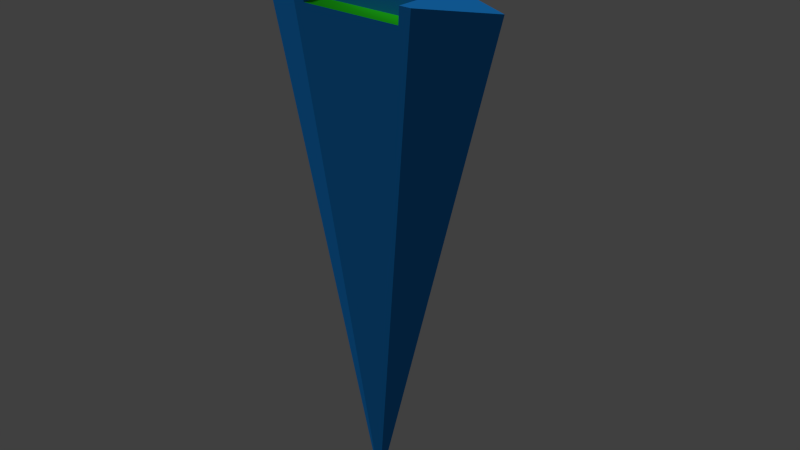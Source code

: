 # Source: simple_craft.blend  (saved by Blender 2.72.0; exported with 4.5.12 LTS)
import bpy
from mathutils import Matrix  # noqa: F401  (used for matrix-valued properties, if any)

bpy.ops.wm.read_factory_settings(use_empty=True)
scene = bpy.context.scene
scene.name = 'Scene'

# ---- collections
col_collection_1 = bpy.data.collections.new('Collection 1'); scene.collection.children.link(col_collection_1)

# ---- materials (node trees are filled in below, after node groups)
mat_hull = bpy.data.materials.new('Hull')
mat_hull.alpha_threshold = 0.0
mat_hull.use_transparent_shadow = False
mat_hull.diffuse_color = (0.01603, 0.2728, 0.8, 1.0)
mat_hull.specular_color = (0.1124, 0.7081, 1.0)
mat_hull.roughness = 0.5
mat_engine = bpy.data.materials.new('Engine')
mat_engine.alpha_threshold = 0.0
mat_engine.use_transparent_shadow = False
mat_engine.diffuse_color = (0.02654, 0.8, 0.01831, 1.0)
mat_engine.specular_color = (0.6884, 1.0, 0.65)
mat_engine.roughness = 0.5

# ---- material node trees

# ---- world
world_world = bpy.data.worlds.new('World'); scene.world = world_world
world_world.color = (0.05088, 0.05088, 0.05088)
world_world.use_sun_shadow = False
world_world.sun_shadow_jitter_overblur = 0.0
world_world.cycles.sampling_method = 'MANUAL'
world_world.cycles.sample_map_resolution = 256

# ---- lights
light_sun = bpy.data.lights.new('Sun', 'SUN')
light_sun.transmission_factor = 0.0
light_sun.angle = 0.1993
light_sun.energy = 1.0
light_sun.shadow_buffer_clip_start = 0.5
light_sun.shadow_soft_size = 0.1
light_sun.shadow_cascade_max_distance = 1000.0
light_sun.cycles.use_multiple_importance_sampling = False

# ---- meshes
me_cone = bpy.data.meshes.new('Cone')
me_cone.from_pydata([(1.0, -1.53e-07, 2.0), (0.0, 1.748e-07, -2.0), (-8.742e-08, 0.75, 2.4), (-1.0, -1.808e-07, 2.0), (0.5, -0.25, 2.0), (-0.5, 0.25, 2.0), (0.5, 0.25, 2.0), (-0.5, -0.25, 2.0), (-4.371e-08, 0.25, 2.186e-08), (-6.557e-08, 0.375, 1.0), (-0.4651, -0.2325, 1.721), (0.4651, -0.2326, 1.721), (-0.4064, -0.08333, 1.873), (0.4064, -0.08333, 1.873), (-0.3805, -0.2325, 1.721), (0.3806, -0.2326, 1.721), (0.4091, -0.25, 2.0), (-0.4091, -0.25, 2.0), (0.3961, -0.2421, 1.873), (-0.3961, -0.2421, 1.873), (-0.4167, -0.08333, 2.0), (0.4167, -0.08333, 2.0)], [], [(9, 8, 1, 3, 5), (1, 0, 4, 11), (6, 9, 2), (6, 2, 5), (2, 9, 5), (0, 1, 8, 9, 6), (11, 15, 14, 10, 1), (3, 1, 10, 7), (11, 4, 16, 18, 15), (19, 17, 7, 10, 14), (15, 18, 19, 14), (6, 5, 3, 7, 17, 20, 21, 16, 4, 0), (21, 13, 18, 16), (20, 17, 19, 12), (12, 13, 21, 20), (18, 13, 12, 19)])
me_cone.polygons.foreach_set('use_smooth', [0, 0, 0, 0, 0, 0, 0, 0, 0, 0, 0, 0, 0, 0, 0, 1])
me_cone.polygons.foreach_set('material_index', [0, 0, 0, 0, 0, 0, 0, 0, 0, 0, 0, 0, 0, 0, 0, 1])
_uv = me_cone.uv_layers.new(name='UVMap')
_uv.uv.foreach_set('vector', [0.5397, 0.1295, 0.6931, 0.08639, 0.9999, 0.0001086, 0.4436, 0.3399, 0.415, 0.2563, 0.3478, 0.0001086, 0.3478, 0.7149, 0.2624, 0.6786, 0.2625, 0.6343, 0.2329, 0.7629, 0.1129, 0.8963, 0.1458, 0.7718, 0.2329, 0.7629, 0.1458, 0.7718, 0.07438, 0.7211, 0.1458, 0.7718, 0.1129, 0.8963, 0.07438, 0.7211, 0.348, 0.0001086, 0.9999, 0.0001086, 0.6931, 0.08639, 0.5397, 0.1295, 0.3672, 0.08639, 0.2625, 0.6343, 0.2501, 0.6314, 0.1289, 0.6008, 0.1152, 0.597, 0.3478, 0.0001086, 0.0001086, 0.6269, 0.3478, 0.0001086, 0.1152, 0.597, 0.09168, 0.6382, 0.2625, 0.6343, 0.2624, 0.6786, 0.2524, 0.6752, 0.2492, 0.6583, 0.2501, 0.6314, 0.114, 0.6273, 0.102, 0.6406, 0.09168, 0.6382, 0.1152, 0.597, 0.1289, 0.6008, 0.2501, 0.6314, 0.2492, 0.6583, 0.114, 0.6273, 0.1289, 0.6008, 0.2329, 0.7629, 0.07438, 0.7211, 0.0001086, 0.6269, 0.09168, 0.6382, 0.102, 0.6406, 0.1026, 0.6684, 0.2367, 0.6995, 0.2524, 0.6752, 0.2624, 0.6786, 0.3478, 0.7149, 0.2367, 0.6995, 0.2292, 0.6822, 0.2492, 0.6583, 0.2524, 0.6752, 0.1026, 0.6684, 0.102, 0.6406, 0.114, 0.6273, 0.1207, 0.6499, 0.1207, 0.6499, 0.2292, 0.6822, 0.2367, 0.6995, 0.1026, 0.6684, 0.4749, 0.3401, 0.4765, 0.3652, 0.348, 0.3652, 0.3496, 0.3401])
me_cone.materials.append(None)
me_cone.materials.append(None)
me_cone.use_remesh_preserve_volume = False
me_cone.use_remesh_preserve_attributes = False
me_cone.use_mirror_vertex_groups = False
me_cone.update()

# ---- objects
ob_sun = bpy.data.objects.new('Sun', light_sun)
ob_cone = bpy.data.objects.new('Cone', me_cone)

# ---- transforms, parenting, visibility, modifiers, constraints
ob_sun.location = (-6.252, -0.991, 1.394)
ob_sun.rotation_euler = (0.04443, -0.4937, -5.889)
ob_sun.lineart.crease_threshold = 0.0
ob_cone.location = (0.0, 0.0, 0.0)
ob_cone.lineart.crease_threshold = 0.0
ob_cone.material_slots[0].link = 'OBJECT'; ob_cone.material_slots[0].material = mat_hull
ob_cone.material_slots[1].link = 'OBJECT'; ob_cone.material_slots[1].material = mat_engine

# ---- collection membership
col_collection_1.objects.link(ob_sun)
col_collection_1.objects.link(ob_cone)

# ---- scene / render settings (as saved in the file)
scene.frame_start = 1; scene.frame_end = 250; scene.frame_set(1)
scene.render.engine = 'BLENDER_EEVEE_NEXT'
scene.render.resolution_percentage = 50
scene.render.dither_intensity = 0.0
scene.cycles.use_denoising = False
scene.cycles.samples = 10
scene.cycles.sampling_pattern = 'TABULATED_SOBOL'
scene.cycles.light_sampling_threshold = 0.0
scene.cycles.use_adaptive_sampling = False
scene.cycles.use_light_tree = False
scene.cycles.blur_glossy = 0.0
scene.cycles.pixel_filter_type = 'GAUSSIAN'
scene.cycles.sample_clamp_indirect = 0.0
scene.view_settings.view_transform = 'Standard'
bpy.context.view_layer.update()

# ---- added for rendering (the .blend has no active camera): camera
cam_auto = bpy.data.cameras.new('AutoCamera')
cam_auto.lens = 50.0
cam_auto.sensor_width = 36.0
cam_auto.clip_end = 1000.0
ob_auto_camera = bpy.data.objects.new('AutoCamera', cam_auto)
scene.collection.objects.link(ob_auto_camera)
ob_auto_camera.location = (4.56652, -5.22983, 3.85322)
ob_auto_camera.rotation_euler = (1.09748, -7.21219e-08, 0.694738)
scene.camera = ob_auto_camera
bpy.context.view_layer.update()
